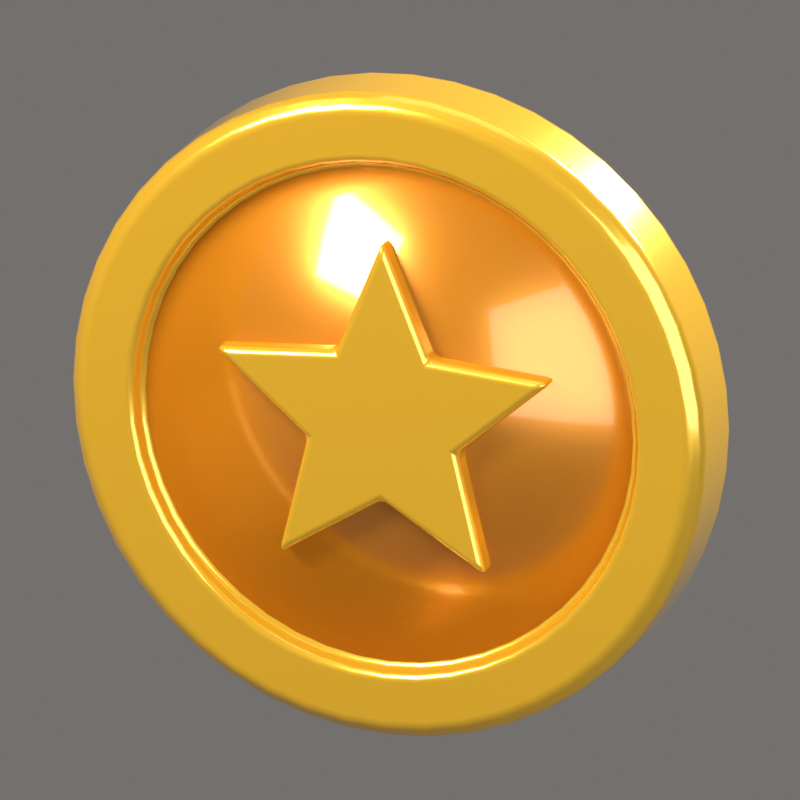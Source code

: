 # Source: Gold.blend  (saved by Blender 5.2.44; exported with 4.5.12 LTS)
import bpy
from mathutils import Matrix  # noqa: F401  (used for matrix-valued properties, if any)

bpy.ops.wm.read_factory_settings(use_empty=True)
scene = bpy.context.scene
scene.name = 'Scene'

# ---- collections
col_collection = bpy.data.collections.new('Collection'); scene.collection.children.link(col_collection)
col_iconrig = bpy.data.collections.new('IconRig'); scene.collection.children.link(col_iconrig)
col_iconsubject = bpy.data.collections.new('IconSubject'); scene.collection.children.link(col_iconsubject)

# ---- materials (node trees are filled in below, after node groups)
mat_gold = bpy.data.materials.new('Gold')
mat_gold.diffuse_color = (1.0, 0.5583, 0.02732, 1.0)
mat_golddeep = bpy.data.materials.new('GoldDeep')
mat_golddeep.diffuse_color = (0.807, 0.2789, 0.01033, 1.0)

# ---- material node trees
mat_gold.use_nodes = True; mat_gold.node_tree.nodes.clear()
_N = mat_gold.node_tree.nodes; _L = mat_gold.node_tree.links
n0 = _N.new('ShaderNodeBsdfPrincipled'); n0.name = 'Principled BSDF'; n0.location = (-200, 100)
n0.inputs[0].default_value = (1.0, 0.5583, 0.02732, 1.0)
n0.inputs[1].default_value = 0.5
n0.inputs[2].default_value = 0.22
n0.inputs[10].default_value = 0.005
n0.inputs[13].default_value = 0.6
n0.inputs[19].default_value = 1.0
n0.inputs[20].default_value = 0.08
n1 = _N.new('ShaderNodeOutputMaterial'); n1.name = 'Material Output'; n1.location = (200, 100)
_L.new(n0.outputs[0], n1.inputs[0])
n1.is_active_output = True
mat_golddeep.use_nodes = True; mat_golddeep.node_tree.nodes.clear()
_N = mat_golddeep.node_tree.nodes; _L = mat_golddeep.node_tree.links
n0 = _N.new('ShaderNodeBsdfPrincipled'); n0.name = 'Principled BSDF'; n0.location = (-200, 100)
n0.inputs[0].default_value = (0.807, 0.2789, 0.01033, 1.0)
n0.inputs[1].default_value = 0.5
n0.inputs[2].default_value = 0.28
n0.inputs[10].default_value = 0.005
n0.inputs[13].default_value = 0.6
n0.inputs[19].default_value = 0.9
n0.inputs[20].default_value = 0.08
n1 = _N.new('ShaderNodeOutputMaterial'); n1.name = 'Material Output'; n1.location = (200, 100)
_L.new(n0.outputs[0], n1.inputs[0])
n1.is_active_output = True

# ---- world
world_iconworld = bpy.data.worlds.new('IconWorld'); scene.world = world_iconworld
world_iconworld.use_nodes = True; world_iconworld.node_tree.nodes.clear()
_N = world_iconworld.node_tree.nodes; _L = world_iconworld.node_tree.links
n0 = _N.new('ShaderNodeBackground'); n0.name = 'Background'; n0.location = (-200, 100)
n0.inputs[0].default_value = (0.55, 0.52, 0.5, 1.0)
n0.inputs[1].default_value = 0.4
n1 = _N.new('ShaderNodeOutputWorld'); n1.name = 'World Output'; n1.location = (200, 100)
_L.new(n0.outputs[0], n1.inputs[0])
n1.is_active_output = True

# ---- cameras
cam_iconcam = bpy.data.cameras.new('IconCam')
cam_iconcam.type = 'ORTHO'
cam_iconcam.clip_end = 200.0
cam_iconcam.ortho_scale = 2.372
cam_iconcam.shift_y = -1.722e-06

# ---- lights
light_keylight = bpy.data.lights.new('KeyLight', 'AREA')
light_keylight.color = (1.0, 0.96, 0.9)
light_keylight.energy = 2200.0
light_keylight.size = 5.0
light_filllight = bpy.data.lights.new('FillLight', 'AREA')
light_filllight.color = (0.82, 0.9, 1.0)
light_filllight.energy = 700.0
light_filllight.size = 7.0
light_rimlight = bpy.data.lights.new('RimLight', 'AREA')
light_rimlight.color = (1.0, 0.95, 0.85)
light_rimlight.energy = 2600.0
light_rimlight.size = 3.0
light_toplight = bpy.data.lights.new('TopLight', 'AREA')
light_toplight.energy = 150.0
light_toplight.size = 6.0

# ---- meshes
me_coinbody = bpy.data.meshes.new('CoinBody')
me_coinbody.from_pydata([(0.0, 0.0, -0.1), (0.78, 0.0, -0.1), (0.7733, 0.1018, -0.1), (0.7534, 0.2019, -0.1), (0.7206, 0.2985, -0.1), (0.6755, 0.39, -0.1), (0.6188, 0.4748, -0.1), (0.5515, 0.5515, -0.1), (0.4748, 0.6188, -0.1), (0.39, 0.6755, -0.1), (0.2985, 0.7206, -0.1), (0.2019, 0.7534, -0.1), (0.1018, 0.7733, -0.1), (4.776e-17, 0.78, -0.1), (-0.1018, 0.7733, -0.1), (-0.2019, 0.7534, -0.1), (-0.2985, 0.7206, -0.1), (-0.39, 0.6755, -0.1), (-0.4748, 0.6188, -0.1), (-0.5515, 0.5515, -0.1), (-0.6188, 0.4748, -0.1), (-0.6755, 0.39, -0.1), (-0.7206, 0.2985, -0.1), (-0.7534, 0.2019, -0.1), (-0.7733, 0.1018, -0.1), (-0.78, 9.552e-17, -0.1), (-0.7733, -0.1018, -0.1), (-0.7534, -0.2019, -0.1), (-0.7206, -0.2985, -0.1), (-0.6755, -0.39, -0.1), (-0.6188, -0.4748, -0.1), (-0.5515, -0.5515, -0.1), (-0.4748, -0.6188, -0.1), (-0.39, -0.6755, -0.1), (-0.2985, -0.7206, -0.1), (-0.2019, -0.7534, -0.1), (-0.1018, -0.7733, -0.1), (-1.433e-16, -0.78, -0.1), (0.1018, -0.7733, -0.1), (0.2019, -0.7534, -0.1), (0.2985, -0.7206, -0.1), (0.39, -0.6755, -0.1), (0.4748, -0.6188, -0.1), (0.5515, -0.5515, -0.1), (0.6188, -0.4748, -0.1), (0.6755, -0.39, -0.1), (0.7206, -0.2985, -0.1), (0.7534, -0.2019, -0.1), (0.7733, -0.1018, -0.1), (0.8, 0.0, -0.15), (0.7932, 0.1044, -0.15), (0.7727, 0.2071, -0.15), (0.7391, 0.3061, -0.15), (0.6928, 0.4, -0.15), (0.6347, 0.487, -0.15), (0.5657, 0.5657, -0.15), (0.487, 0.6347, -0.15), (0.4, 0.6928, -0.15), (0.3061, 0.7391, -0.15), (0.2071, 0.7727, -0.15), (0.1044, 0.7932, -0.15), (4.899e-17, 0.8, -0.15), (-0.1044, 0.7932, -0.15), (-0.2071, 0.7727, -0.15), (-0.3061, 0.7391, -0.15), (-0.4, 0.6928, -0.15), (-0.487, 0.6347, -0.15), (-0.5657, 0.5657, -0.15), (-0.6347, 0.487, -0.15), (-0.6928, 0.4, -0.15), (-0.7391, 0.3061, -0.15), (-0.7727, 0.2071, -0.15), (-0.7932, 0.1044, -0.15), (-0.8, 9.797e-17, -0.15), (-0.7932, -0.1044, -0.15), (-0.7727, -0.2071, -0.15), (-0.7391, -0.3061, -0.15), (-0.6928, -0.4, -0.15), (-0.6347, -0.487, -0.15), (-0.5657, -0.5657, -0.15), (-0.487, -0.6347, -0.15), (-0.4, -0.6928, -0.15), (-0.3061, -0.7391, -0.15), (-0.2071, -0.7727, -0.15), (-0.1044, -0.7932, -0.15), (-1.47e-16, -0.8, -0.15), (0.1044, -0.7932, -0.15), (0.2071, -0.7727, -0.15), (0.3061, -0.7391, -0.15), (0.4, -0.6928, -0.15), (0.487, -0.6347, -0.15), (0.5657, -0.5657, -0.15), (0.6347, -0.487, -0.15), (0.6928, -0.4, -0.15), (0.7391, -0.3061, -0.15), (0.7727, -0.2071, -0.15), (0.7932, -0.1044, -0.15), (0.96, 0.0, -0.15), (0.9518, 0.1253, -0.15), (0.9273, 0.2485, -0.15), (0.8869, 0.3674, -0.15), (0.8314, 0.48, -0.15), (0.7616, 0.5844, -0.15), (0.6788, 0.6788, -0.15), (0.5844, 0.7616, -0.15), (0.48, 0.8314, -0.15), (0.3674, 0.8869, -0.15), (0.2485, 0.9273, -0.15), (0.1253, 0.9518, -0.15), (5.878e-17, 0.96, -0.15), (-0.1253, 0.9518, -0.15), (-0.2485, 0.9273, -0.15), (-0.3674, 0.8869, -0.15), (-0.48, 0.8314, -0.15), (-0.5844, 0.7616, -0.15), (-0.6788, 0.6788, -0.15), (-0.7616, 0.5844, -0.15), (-0.8314, 0.48, -0.15), (-0.8869, 0.3674, -0.15), (-0.9273, 0.2485, -0.15), (-0.9518, 0.1253, -0.15), (-0.96, 1.176e-16, -0.15), (-0.9518, -0.1253, -0.15), (-0.9273, -0.2485, -0.15), (-0.8869, -0.3674, -0.15), (-0.8314, -0.48, -0.15), (-0.7616, -0.5844, -0.15), (-0.6788, -0.6788, -0.15), (-0.5844, -0.7616, -0.15), (-0.48, -0.8314, -0.15), (-0.3674, -0.8869, -0.15), (-0.2485, -0.9273, -0.15), (-0.1253, -0.9518, -0.15), (-1.763e-16, -0.96, -0.15), (0.1253, -0.9518, -0.15), (0.2485, -0.9273, -0.15), (0.3674, -0.8869, -0.15), (0.48, -0.8314, -0.15), (0.5844, -0.7616, -0.15), (0.6788, -0.6788, -0.15), (0.7616, -0.5844, -0.15), (0.8314, -0.48, -0.15), (0.8869, -0.3674, -0.15), (0.9273, -0.2485, -0.15), (0.9518, -0.1253, -0.15), (1.0, 0.0, -0.11), (0.9914, 0.1305, -0.11), (0.9659, 0.2588, -0.11), (0.9239, 0.3827, -0.11), (0.866, 0.5, -0.11), (0.7934, 0.6088, -0.11), (0.7071, 0.7071, -0.11), (0.6088, 0.7934, -0.11), (0.5, 0.866, -0.11), (0.3827, 0.9239, -0.11), (0.2588, 0.9659, -0.11), (0.1305, 0.9914, -0.11), (6.123e-17, 1.0, -0.11), (-0.1305, 0.9914, -0.11), (-0.2588, 0.9659, -0.11), (-0.3827, 0.9239, -0.11), (-0.5, 0.866, -0.11), (-0.6088, 0.7934, -0.11), (-0.7071, 0.7071, -0.11), (-0.7934, 0.6088, -0.11), (-0.866, 0.5, -0.11), (-0.9239, 0.3827, -0.11), (-0.9659, 0.2588, -0.11), (-0.9914, 0.1305, -0.11), (-1.0, 1.225e-16, -0.11), (-0.9914, -0.1305, -0.11), (-0.9659, -0.2588, -0.11), (-0.9239, -0.3827, -0.11), (-0.866, -0.5, -0.11), (-0.7934, -0.6088, -0.11), (-0.7071, -0.7071, -0.11), (-0.6088, -0.7934, -0.11), (-0.5, -0.866, -0.11), (-0.3827, -0.9239, -0.11), (-0.2588, -0.9659, -0.11), (-0.1305, -0.9914, -0.11), (-1.837e-16, -1.0, -0.11), (0.1305, -0.9914, -0.11), (0.2588, -0.9659, -0.11), (0.3827, -0.9239, -0.11), (0.5, -0.866, -0.11), (0.6088, -0.7934, -0.11), (0.7071, -0.7071, -0.11), (0.7934, -0.6088, -0.11), (0.866, -0.5, -0.11), (0.9239, -0.3827, -0.11), (0.9659, -0.2588, -0.11), (0.9914, -0.1305, -0.11), (1.0, 0.0, 0.11), (0.9914, 0.1305, 0.11), (0.9659, 0.2588, 0.11), (0.9239, 0.3827, 0.11), (0.866, 0.5, 0.11), (0.7934, 0.6088, 0.11), (0.7071, 0.7071, 0.11), (0.6088, 0.7934, 0.11), (0.5, 0.866, 0.11), (0.3827, 0.9239, 0.11), (0.2588, 0.9659, 0.11), (0.1305, 0.9914, 0.11), (6.123e-17, 1.0, 0.11), (-0.1305, 0.9914, 0.11), (-0.2588, 0.9659, 0.11), (-0.3827, 0.9239, 0.11), (-0.5, 0.866, 0.11), (-0.6088, 0.7934, 0.11), (-0.7071, 0.7071, 0.11), (-0.7934, 0.6088, 0.11), (-0.866, 0.5, 0.11), (-0.9239, 0.3827, 0.11), (-0.9659, 0.2588, 0.11), (-0.9914, 0.1305, 0.11), (-1.0, 1.225e-16, 0.11), (-0.9914, -0.1305, 0.11), (-0.9659, -0.2588, 0.11), (-0.9239, -0.3827, 0.11), (-0.866, -0.5, 0.11), (-0.7934, -0.6088, 0.11), (-0.7071, -0.7071, 0.11), (-0.6088, -0.7934, 0.11), (-0.5, -0.866, 0.11), (-0.3827, -0.9239, 0.11), (-0.2588, -0.9659, 0.11), (-0.1305, -0.9914, 0.11), (-1.837e-16, -1.0, 0.11), (0.1305, -0.9914, 0.11), (0.2588, -0.9659, 0.11), (0.3827, -0.9239, 0.11), (0.5, -0.866, 0.11), (0.6088, -0.7934, 0.11), (0.7071, -0.7071, 0.11), (0.7934, -0.6088, 0.11), (0.866, -0.5, 0.11), (0.9239, -0.3827, 0.11), (0.9659, -0.2588, 0.11), (0.9914, -0.1305, 0.11), (0.96, 0.0, 0.15), (0.9518, 0.1253, 0.15), (0.9273, 0.2485, 0.15), (0.8869, 0.3674, 0.15), (0.8314, 0.48, 0.15), (0.7616, 0.5844, 0.15), (0.6788, 0.6788, 0.15), (0.5844, 0.7616, 0.15), (0.48, 0.8314, 0.15), (0.3674, 0.8869, 0.15), (0.2485, 0.9273, 0.15), (0.1253, 0.9518, 0.15), (5.878e-17, 0.96, 0.15), (-0.1253, 0.9518, 0.15), (-0.2485, 0.9273, 0.15), (-0.3674, 0.8869, 0.15), (-0.48, 0.8314, 0.15), (-0.5844, 0.7616, 0.15), (-0.6788, 0.6788, 0.15), (-0.7616, 0.5844, 0.15), (-0.8314, 0.48, 0.15), (-0.8869, 0.3674, 0.15), (-0.9273, 0.2485, 0.15), (-0.9518, 0.1253, 0.15), (-0.96, 1.176e-16, 0.15), (-0.9518, -0.1253, 0.15), (-0.9273, -0.2485, 0.15), (-0.8869, -0.3674, 0.15), (-0.8314, -0.48, 0.15), (-0.7616, -0.5844, 0.15), (-0.6788, -0.6788, 0.15), (-0.5844, -0.7616, 0.15), (-0.48, -0.8314, 0.15), (-0.3674, -0.8869, 0.15), (-0.2485, -0.9273, 0.15), (-0.1253, -0.9518, 0.15), (-1.763e-16, -0.96, 0.15), (0.1253, -0.9518, 0.15), (0.2485, -0.9273, 0.15), (0.3674, -0.8869, 0.15), (0.48, -0.8314, 0.15), (0.5844, -0.7616, 0.15), (0.6788, -0.6788, 0.15), (0.7616, -0.5844, 0.15), (0.8314, -0.48, 0.15), (0.8869, -0.3674, 0.15), (0.9273, -0.2485, 0.15), (0.9518, -0.1253, 0.15), (0.8, 0.0, 0.15), (0.7932, 0.1044, 0.15), (0.7727, 0.2071, 0.15), (0.7391, 0.3061, 0.15), (0.6928, 0.4, 0.15), (0.6347, 0.487, 0.15), (0.5657, 0.5657, 0.15), (0.487, 0.6347, 0.15), (0.4, 0.6928, 0.15), (0.3061, 0.7391, 0.15), (0.2071, 0.7727, 0.15), (0.1044, 0.7932, 0.15), (4.899e-17, 0.8, 0.15), (-0.1044, 0.7932, 0.15), (-0.2071, 0.7727, 0.15), (-0.3061, 0.7391, 0.15), (-0.4, 0.6928, 0.15), (-0.487, 0.6347, 0.15), (-0.5657, 0.5657, 0.15), (-0.6347, 0.487, 0.15), (-0.6928, 0.4, 0.15), (-0.7391, 0.3061, 0.15), (-0.7727, 0.2071, 0.15), (-0.7932, 0.1044, 0.15), (-0.8, 9.797e-17, 0.15), (-0.7932, -0.1044, 0.15), (-0.7727, -0.2071, 0.15), (-0.7391, -0.3061, 0.15), (-0.6928, -0.4, 0.15), (-0.6347, -0.487, 0.15), (-0.5657, -0.5657, 0.15), (-0.487, -0.6347, 0.15), (-0.4, -0.6928, 0.15), (-0.3061, -0.7391, 0.15), (-0.2071, -0.7727, 0.15), (-0.1044, -0.7932, 0.15), (-1.47e-16, -0.8, 0.15), (0.1044, -0.7932, 0.15), (0.2071, -0.7727, 0.15), (0.3061, -0.7391, 0.15), (0.4, -0.6928, 0.15), (0.487, -0.6347, 0.15), (0.5657, -0.5657, 0.15), (0.6347, -0.487, 0.15), (0.6928, -0.4, 0.15), (0.7391, -0.3061, 0.15), (0.7727, -0.2071, 0.15), (0.7932, -0.1044, 0.15), (0.78, 0.0, 0.1), (0.7733, 0.1018, 0.1), (0.7534, 0.2019, 0.1), (0.7206, 0.2985, 0.1), (0.6755, 0.39, 0.1), (0.6188, 0.4748, 0.1), (0.5515, 0.5515, 0.1), (0.4748, 0.6188, 0.1), (0.39, 0.6755, 0.1), (0.2985, 0.7206, 0.1), (0.2019, 0.7534, 0.1), (0.1018, 0.7733, 0.1), (4.776e-17, 0.78, 0.1), (-0.1018, 0.7733, 0.1), (-0.2019, 0.7534, 0.1), (-0.2985, 0.7206, 0.1), (-0.39, 0.6755, 0.1), (-0.4748, 0.6188, 0.1), (-0.5515, 0.5515, 0.1), (-0.6188, 0.4748, 0.1), (-0.6755, 0.39, 0.1), (-0.7206, 0.2985, 0.1), (-0.7534, 0.2019, 0.1), (-0.7733, 0.1018, 0.1), (-0.78, 9.552e-17, 0.1), (-0.7733, -0.1018, 0.1), (-0.7534, -0.2019, 0.1), (-0.7206, -0.2985, 0.1), (-0.6755, -0.39, 0.1), (-0.6188, -0.4748, 0.1), (-0.5515, -0.5515, 0.1), (-0.4748, -0.6188, 0.1), (-0.39, -0.6755, 0.1), (-0.2985, -0.7206, 0.1), (-0.2019, -0.7534, 0.1), (-0.1018, -0.7733, 0.1), (-1.433e-16, -0.78, 0.1), (0.1018, -0.7733, 0.1), (0.2019, -0.7534, 0.1), (0.2985, -0.7206, 0.1), (0.39, -0.6755, 0.1), (0.4748, -0.6188, 0.1), (0.5515, -0.5515, 0.1), (0.6188, -0.4748, 0.1), (0.6755, -0.39, 0.1), (0.7206, -0.2985, 0.1), (0.7534, -0.2019, 0.1), (0.7733, -0.1018, 0.1), (0.0, 0.0, 0.1)], [], [(0, 2, 1), (0, 3, 2), (0, 4, 3), (0, 5, 4), (0, 6, 5), (0, 7, 6), (0, 8, 7), (0, 9, 8), (0, 10, 9), (0, 11, 10), (0, 12, 11), (0, 13, 12), (0, 14, 13), (0, 15, 14), (0, 16, 15), (0, 17, 16), (0, 18, 17), (0, 19, 18), (0, 20, 19), (0, 21, 20), (0, 22, 21), (0, 23, 22), (0, 24, 23), (0, 25, 24), (0, 26, 25), (0, 27, 26), (0, 28, 27), (0, 29, 28), (0, 30, 29), (0, 31, 30), (0, 32, 31), (0, 33, 32), (0, 34, 33), (0, 35, 34), (0, 36, 35), (0, 37, 36), (0, 38, 37), (0, 39, 38), (0, 40, 39), (0, 41, 40), (0, 42, 41), (0, 43, 42), (0, 44, 43), (0, 45, 44), (0, 46, 45), (0, 47, 46), (0, 48, 47), (0, 1, 48), (1, 2, 50, 49), (2, 3, 51, 50), (3, 4, 52, 51), (4, 5, 53, 52), (5, 6, 54, 53), (6, 7, 55, 54), (7, 8, 56, 55), (8, 9, 57, 56), (9, 10, 58, 57), (10, 11, 59, 58), (11, 12, 60, 59), (12, 13, 61, 60), (13, 14, 62, 61), (14, 15, 63, 62), (15, 16, 64, 63), (16, 17, 65, 64), (17, 18, 66, 65), (18, 19, 67, 66), (19, 20, 68, 67), (20, 21, 69, 68), (21, 22, 70, 69), (22, 23, 71, 70), (23, 24, 72, 71), (24, 25, 73, 72), (25, 26, 74, 73), (26, 27, 75, 74), (27, 28, 76, 75), (28, 29, 77, 76), (29, 30, 78, 77), (30, 31, 79, 78), (31, 32, 80, 79), (32, 33, 81, 80), (33, 34, 82, 81), (34, 35, 83, 82), (35, 36, 84, 83), (36, 37, 85, 84), (37, 38, 86, 85), (38, 39, 87, 86), (39, 40, 88, 87), (40, 41, 89, 88), (41, 42, 90, 89), (42, 43, 91, 90), (43, 44, 92, 91), (44, 45, 93, 92), (45, 46, 94, 93), (46, 47, 95, 94), (47, 48, 96, 95), (48, 1, 49, 96), (49, 50, 98, 97), (50, 51, 99, 98), (51, 52, 100, 99), (52, 53, 101, 100), (53, 54, 102, 101), (54, 55, 103, 102), (55, 56, 104, 103), (56, 57, 105, 104), (57, 58, 106, 105), (58, 59, 107, 106), (59, 60, 108, 107), (60, 61, 109, 108), (61, 62, 110, 109), (62, 63, 111, 110), (63, 64, 112, 111), (64, 65, 113, 112), (65, 66, 114, 113), (66, 67, 115, 114), (67, 68, 116, 115), (68, 69, 117, 116), (69, 70, 118, 117), (70, 71, 119, 118), (71, 72, 120, 119), (72, 73, 121, 120), (73, 74, 122, 121), (74, 75, 123, 122), (75, 76, 124, 123), (76, 77, 125, 124), (77, 78, 126, 125), (78, 79, 127, 126), (79, 80, 128, 127), (80, 81, 129, 128), (81, 82, 130, 129), (82, 83, 131, 130), (83, 84, 132, 131), (84, 85, 133, 132), (85, 86, 134, 133), (86, 87, 135, 134), (87, 88, 136, 135), (88, 89, 137, 136), (89, 90, 138, 137), (90, 91, 139, 138), (91, 92, 140, 139), (92, 93, 141, 140), (93, 94, 142, 141), (94, 95, 143, 142), (95, 96, 144, 143), (96, 49, 97, 144), (97, 98, 146, 145), (98, 99, 147, 146), (99, 100, 148, 147), (100, 101, 149, 148), (101, 102, 150, 149), (102, 103, 151, 150), (103, 104, 152, 151), (104, 105, 153, 152), (105, 106, 154, 153), (106, 107, 155, 154), (107, 108, 156, 155), (108, 109, 157, 156), (109, 110, 158, 157), (110, 111, 159, 158), (111, 112, 160, 159), (112, 113, 161, 160), (113, 114, 162, 161), (114, 115, 163, 162), (115, 116, 164, 163), (116, 117, 165, 164), (117, 118, 166, 165), (118, 119, 167, 166), (119, 120, 168, 167), (120, 121, 169, 168), (121, 122, 170, 169), (122, 123, 171, 170), (123, 124, 172, 171), (124, 125, 173, 172), (125, 126, 174, 173), (126, 127, 175, 174), (127, 128, 176, 175), (128, 129, 177, 176), (129, 130, 178, 177), (130, 131, 179, 178), (131, 132, 180, 179), (132, 133, 181, 180), (133, 134, 182, 181), (134, 135, 183, 182), (135, 136, 184, 183), (136, 137, 185, 184), (137, 138, 186, 185), (138, 139, 187, 186), (139, 140, 188, 187), (140, 141, 189, 188), (141, 142, 190, 189), (142, 143, 191, 190), (143, 144, 192, 191), (144, 97, 145, 192), (145, 146, 194, 193), (146, 147, 195, 194), (147, 148, 196, 195), (148, 149, 197, 196), (149, 150, 198, 197), (150, 151, 199, 198), (151, 152, 200, 199), (152, 153, 201, 200), (153, 154, 202, 201), (154, 155, 203, 202), (155, 156, 204, 203), (156, 157, 205, 204), (157, 158, 206, 205), (158, 159, 207, 206), (159, 160, 208, 207), (160, 161, 209, 208), (161, 162, 210, 209), (162, 163, 211, 210), (163, 164, 212, 211), (164, 165, 213, 212), (165, 166, 214, 213), (166, 167, 215, 214), (167, 168, 216, 215), (168, 169, 217, 216), (169, 170, 218, 217), (170, 171, 219, 218), (171, 172, 220, 219), (172, 173, 221, 220), (173, 174, 222, 221), (174, 175, 223, 222), (175, 176, 224, 223), (176, 177, 225, 224), (177, 178, 226, 225), (178, 179, 227, 226), (179, 180, 228, 227), (180, 181, 229, 228), (181, 182, 230, 229), (182, 183, 231, 230), (183, 184, 232, 231), (184, 185, 233, 232), (185, 186, 234, 233), (186, 187, 235, 234), (187, 188, 236, 235), (188, 189, 237, 236), (189, 190, 238, 237), (190, 191, 239, 238), (191, 192, 240, 239), (192, 145, 193, 240), (193, 194, 242, 241), (194, 195, 243, 242), (195, 196, 244, 243), (196, 197, 245, 244), (197, 198, 246, 245), (198, 199, 247, 246), (199, 200, 248, 247), (200, 201, 249, 248), (201, 202, 250, 249), (202, 203, 251, 250), (203, 204, 252, 251), (204, 205, 253, 252), (205, 206, 254, 253), (206, 207, 255, 254), (207, 208, 256, 255), (208, 209, 257, 256), (209, 210, 258, 257), (210, 211, 259, 258), (211, 212, 260, 259), (212, 213, 261, 260), (213, 214, 262, 261), (214, 215, 263, 262), (215, 216, 264, 263), (216, 217, 265, 264), (217, 218, 266, 265), (218, 219, 267, 266), (219, 220, 268, 267), (220, 221, 269, 268), (221, 222, 270, 269), (222, 223, 271, 270), (223, 224, 272, 271), (224, 225, 273, 272), (225, 226, 274, 273), (226, 227, 275, 274), (227, 228, 276, 275), (228, 229, 277, 276), (229, 230, 278, 277), (230, 231, 279, 278), (231, 232, 280, 279), (232, 233, 281, 280), (233, 234, 282, 281), (234, 235, 283, 282), (235, 236, 284, 283), (236, 237, 285, 284), (237, 238, 286, 285), (238, 239, 287, 286), (239, 240, 288, 287), (240, 193, 241, 288), (241, 242, 290, 289), (242, 243, 291, 290), (243, 244, 292, 291), (244, 245, 293, 292), (245, 246, 294, 293), (246, 247, 295, 294), (247, 248, 296, 295), (248, 249, 297, 296), (249, 250, 298, 297), (250, 251, 299, 298), (251, 252, 300, 299), (252, 253, 301, 300), (253, 254, 302, 301), (254, 255, 303, 302), (255, 256, 304, 303), (256, 257, 305, 304), (257, 258, 306, 305), (258, 259, 307, 306), (259, 260, 308, 307), (260, 261, 309, 308), (261, 262, 310, 309), (262, 263, 311, 310), (263, 264, 312, 311), (264, 265, 313, 312), (265, 266, 314, 313), (266, 267, 315, 314), (267, 268, 316, 315), (268, 269, 317, 316), (269, 270, 318, 317), (270, 271, 319, 318), (271, 272, 320, 319), (272, 273, 321, 320), (273, 274, 322, 321), (274, 275, 323, 322), (275, 276, 324, 323), (276, 277, 325, 324), (277, 278, 326, 325), (278, 279, 327, 326), (279, 280, 328, 327), (280, 281, 329, 328), (281, 282, 330, 329), (282, 283, 331, 330), (283, 284, 332, 331), (284, 285, 333, 332), (285, 286, 334, 333), (286, 287, 335, 334), (287, 288, 336, 335), (288, 241, 289, 336), (289, 290, 338, 337), (290, 291, 339, 338), (291, 292, 340, 339), (292, 293, 341, 340), (293, 294, 342, 341), (294, 295, 343, 342), (295, 296, 344, 343), (296, 297, 345, 344), (297, 298, 346, 345), (298, 299, 347, 346), (299, 300, 348, 347), (300, 301, 349, 348), (301, 302, 350, 349), (302, 303, 351, 350), (303, 304, 352, 351), (304, 305, 353, 352), (305, 306, 354, 353), (306, 307, 355, 354), (307, 308, 356, 355), (308, 309, 357, 356), (309, 310, 358, 357), (310, 311, 359, 358), (311, 312, 360, 359), (312, 313, 361, 360), (313, 314, 362, 361), (314, 315, 363, 362), (315, 316, 364, 363), (316, 317, 365, 364), (317, 318, 366, 365), (318, 319, 367, 366), (319, 320, 368, 367), (320, 321, 369, 368), (321, 322, 370, 369), (322, 323, 371, 370), (323, 324, 372, 371), (324, 325, 373, 372), (325, 326, 374, 373), (326, 327, 375, 374), (327, 328, 376, 375), (328, 329, 377, 376), (329, 330, 378, 377), (330, 331, 379, 378), (331, 332, 380, 379), (332, 333, 381, 380), (333, 334, 382, 381), (334, 335, 383, 382), (335, 336, 384, 383), (336, 289, 337, 384), (337, 338, 385), (338, 339, 385), (339, 340, 385), (340, 341, 385), (341, 342, 385), (342, 343, 385), (343, 344, 385), (344, 345, 385), (345, 346, 385), (346, 347, 385), (347, 348, 385), (348, 349, 385), (349, 350, 385), (350, 351, 385), (351, 352, 385), (352, 353, 385), (353, 354, 385), (354, 355, 385), (355, 356, 385), (356, 357, 385), (357, 358, 385), (358, 359, 385), (359, 360, 385), (360, 361, 385), (361, 362, 385), (362, 363, 385), (363, 364, 385), (364, 365, 385), (365, 366, 385), (366, 367, 385), (367, 368, 385), (368, 369, 385), (369, 370, 385), (370, 371, 385), (371, 372, 385), (372, 373, 385), (373, 374, 385), (374, 375, 385), (375, 376, 385), (376, 377, 385), (377, 378, 385), (378, 379, 385), (379, 380, 385), (380, 381, 385), (381, 382, 385), (382, 383, 385), (383, 384, 385), (384, 337, 385)])
me_coinbody.polygons.foreach_set('use_smooth', [True] * 432)
me_coinbody.materials.append(mat_gold)
me_coinbody.update()
me_coinface = bpy.data.meshes.new('CoinFace')
me_coinface.from_pydata([(0.0, 0.78, -0.103), (0.0, 0.78, 0.103), (0.1018, 0.7733, -0.103), (0.1018, 0.7733, 0.103), (0.2019, 0.7534, -0.103), (0.2019, 0.7534, 0.103), (0.2985, 0.7206, -0.103), (0.2985, 0.7206, 0.103), (0.39, 0.6755, -0.103), (0.39, 0.6755, 0.103), (0.4748, 0.6188, -0.103), (0.4748, 0.6188, 0.103), (0.5515, 0.5515, -0.103), (0.5515, 0.5515, 0.103), (0.6188, 0.4748, -0.103), (0.6188, 0.4748, 0.103), (0.6755, 0.39, -0.103), (0.6755, 0.39, 0.103), (0.7206, 0.2985, -0.103), (0.7206, 0.2985, 0.103), (0.7534, 0.2019, -0.103), (0.7534, 0.2019, 0.103), (0.7733, 0.1018, -0.103), (0.7733, 0.1018, 0.103), (0.78, 0.0, -0.103), (0.78, 0.0, 0.103), (0.7733, -0.1018, -0.103), (0.7733, -0.1018, 0.103), (0.7534, -0.2019, -0.103), (0.7534, -0.2019, 0.103), (0.7206, -0.2985, -0.103), (0.7206, -0.2985, 0.103), (0.6755, -0.39, -0.103), (0.6755, -0.39, 0.103), (0.6188, -0.4748, -0.103), (0.6188, -0.4748, 0.103), (0.5515, -0.5515, -0.103), (0.5515, -0.5515, 0.103), (0.4748, -0.6188, -0.103), (0.4748, -0.6188, 0.103), (0.39, -0.6755, -0.103), (0.39, -0.6755, 0.103), (0.2985, -0.7206, -0.103), (0.2985, -0.7206, 0.103), (0.2019, -0.7534, -0.103), (0.2019, -0.7534, 0.103), (0.1018, -0.7733, -0.103), (0.1018, -0.7733, 0.103), (0.0, -0.78, -0.103), (0.0, -0.78, 0.103), (-0.1018, -0.7733, -0.103), (-0.1018, -0.7733, 0.103), (-0.2019, -0.7534, -0.103), (-0.2019, -0.7534, 0.103), (-0.2985, -0.7206, -0.103), (-0.2985, -0.7206, 0.103), (-0.39, -0.6755, -0.103), (-0.39, -0.6755, 0.103), (-0.4748, -0.6188, -0.103), (-0.4748, -0.6188, 0.103), (-0.5515, -0.5515, -0.103), (-0.5515, -0.5515, 0.103), (-0.6188, -0.4748, -0.103), (-0.6188, -0.4748, 0.103), (-0.6755, -0.39, -0.103), (-0.6755, -0.39, 0.103), (-0.7206, -0.2985, -0.103), (-0.7206, -0.2985, 0.103), (-0.7534, -0.2019, -0.103), (-0.7534, -0.2019, 0.103), (-0.7733, -0.1018, -0.103), (-0.7733, -0.1018, 0.103), (-0.78, 0.0, -0.103), (-0.78, 0.0, 0.103), (-0.7733, 0.1018, -0.103), (-0.7733, 0.1018, 0.103), (-0.7534, 0.2019, -0.103), (-0.7534, 0.2019, 0.103), (-0.7206, 0.2985, -0.103), (-0.7206, 0.2985, 0.103), (-0.6755, 0.39, -0.103), (-0.6755, 0.39, 0.103), (-0.6188, 0.4748, -0.103), (-0.6188, 0.4748, 0.103), (-0.5515, 0.5515, -0.103), (-0.5515, 0.5515, 0.103), (-0.4748, 0.6188, -0.103), (-0.4748, 0.6188, 0.103), (-0.39, 0.6755, -0.103), (-0.39, 0.6755, 0.103), (-0.2985, 0.7206, -0.103), (-0.2985, 0.7206, 0.103), (-0.2019, 0.7534, -0.103), (-0.2019, 0.7534, 0.103), (-0.1018, 0.7733, -0.103), (-0.1018, 0.7733, 0.103)], [], [(0, 1, 3, 2), (2, 3, 5, 4), (4, 5, 7, 6), (6, 7, 9, 8), (8, 9, 11, 10), (10, 11, 13, 12), (12, 13, 15, 14), (14, 15, 17, 16), (16, 17, 19, 18), (18, 19, 21, 20), (20, 21, 23, 22), (22, 23, 25, 24), (24, 25, 27, 26), (26, 27, 29, 28), (28, 29, 31, 30), (30, 31, 33, 32), (32, 33, 35, 34), (34, 35, 37, 36), (36, 37, 39, 38), (38, 39, 41, 40), (40, 41, 43, 42), (42, 43, 45, 44), (44, 45, 47, 46), (46, 47, 49, 48), (48, 49, 51, 50), (50, 51, 53, 52), (52, 53, 55, 54), (54, 55, 57, 56), (56, 57, 59, 58), (58, 59, 61, 60), (60, 61, 63, 62), (62, 63, 65, 64), (64, 65, 67, 66), (66, 67, 69, 68), (68, 69, 71, 70), (70, 71, 73, 72), (72, 73, 75, 74), (74, 75, 77, 76), (76, 77, 79, 78), (78, 79, 81, 80), (80, 81, 83, 82), (82, 83, 85, 84), (84, 85, 87, 86), (86, 87, 89, 88), (88, 89, 91, 90), (90, 91, 93, 92), (3, 1, 95, 93, 91, 89, 87, 85, 83, 81, 79, 77, 75, 73, 71, 69, 67, 65, 63, 61, 59, 57, 55, 53, 51, 49, 47, 45, 43, 41, 39, 37, 35, 33, 31, 29, 27, 25, 23, 21, 19, 17, 15, 13, 11, 9, 7, 5), (92, 93, 95, 94), (94, 95, 1, 0), (0, 2, 4, 6, 8, 10, 12, 14, 16, 18, 20, 22, 24, 26, 28, 30, 32, 34, 36, 38, 40, 42, 44, 46, 48, 50, 52, 54, 56, 58, 60, 62, 64, 66, 68, 70, 72, 74, 76, 78, 80, 82, 84, 86, 88, 90, 92, 94)])
me_coinface.polygons.foreach_set('use_smooth', [True] * 50)
me_coinface.materials.append(mat_golddeep)
me_coinface.update()
me_coinstar = bpy.data.meshes.new('CoinStar')
me_coinstar.from_pydata([(3.429e-17, -0.045, 0.56), (-0.1469, -0.045, 0.2023), (-0.5326, -0.045, 0.173), (-0.2378, -0.045, -0.07725), (-0.3292, -0.045, -0.453), (-4.592e-17, -0.045, -0.25), (0.3292, -0.045, -0.453), (0.2378, -0.045, -0.07725), (0.5326, -0.045, 0.173), (0.1469, -0.045, 0.2023), (3.429e-17, 0.045, 0.56), (-0.1469, 0.045, 0.2023), (-0.5326, 0.045, 0.173), (-0.2378, 0.045, -0.07725), (-0.3292, 0.045, -0.453), (-4.592e-17, 0.045, -0.25), (0.3292, 0.045, -0.453), (0.2378, 0.045, -0.07725), (0.5326, 0.045, 0.173), (0.1469, 0.045, 0.2023)], [], [(3, 7, 9), (19, 15, 11), (0, 10, 11, 1), (1, 11, 12, 2), (2, 12, 13, 3), (3, 13, 14, 4), (4, 14, 15, 5), (5, 15, 16, 6), (6, 16, 17, 7), (7, 17, 18, 8), (8, 18, 19, 9), (9, 19, 10, 0), (9, 0, 1), (1, 2, 3), (3, 4, 5), (5, 6, 7), (7, 8, 9), (9, 1, 3), (3, 5, 7), (19, 18, 17), (17, 16, 15), (15, 14, 13), (13, 12, 11), (11, 10, 19), (19, 17, 15), (15, 13, 11)])
me_coinstar.polygons.foreach_set('use_smooth', [True] * 26)
me_coinstar.materials.append(mat_gold)
me_coinstar.update()

# ---- objects
ob_iconcam = bpy.data.objects.new('IconCam', cam_iconcam)
ob_keylight = bpy.data.objects.new('KeyLight', light_keylight)
ob_filllight = bpy.data.objects.new('FillLight', light_filllight)
ob_rimlight = bpy.data.objects.new('RimLight', light_rimlight)
ob_toplight = bpy.data.objects.new('TopLight', light_toplight)
ob_coin = bpy.data.objects.new('Coin', None)
ob_coinbody = bpy.data.objects.new('CoinBody', me_coinbody)
ob_coinface = bpy.data.objects.new('CoinFace', me_coinface)
ob_coinstar = bpy.data.objects.new('CoinStar', me_coinstar)

# ---- transforms, parenting, visibility, modifiers, constraints
ob_iconcam.location = (13.39, -25.19, 9.271)
ob_iconcam.rotation_euler = (1.257, -3.907e-08, 0.4887)
ob_keylight.location = (-4.5, -6.5, 7.0)
ob_keylight.rotation_euler = (0.8461, 1.639e-09, -0.6055)
ob_filllight.location = (7.0, -4.0, 1.5)
ob_filllight.rotation_euler = (1.387, 1.353e-07, 1.052)
ob_rimlight.location = (3.0, 7.0, 5.0)
ob_rimlight.rotation_euler = (0.9898, 1.23e-07, 2.737)
ob_toplight.location = (0.0, 0.0, 9.0)
ob_coin.location = (0.0, 0.0, 0.0)
ob_coin.rotation_euler = (0.0, 0.0, 0.1396)
ob_coinbody.parent = ob_coin
ob_coinbody.location = (0.0, 0.0, 0.0)
ob_coinbody.rotation_euler = (1.571, 0.0, 0.0)
_m = ob_coinbody.modifiers.new('Bevel', 'BEVEL')
_m.width = 0.02
_m.width_pct = 0.02
_m.segments = 2
_m.angle_limit = 0.6981
_m.harden_normals = True
ob_coinface.parent = ob_coin
ob_coinface.location = (0.0, 0.0, 0.0)
ob_coinface.rotation_euler = (1.571, 0.0, 0.0)
ob_coinstar.parent = ob_coin
ob_coinstar.location = (0.0, -0.135, 0.0)
_m = ob_coinstar.modifiers.new('Bevel', 'BEVEL')
_m.width = 0.025
_m.width_pct = 0.025
_m.segments = 3
_m.harden_normals = True

# ---- collection membership
col_iconrig.objects.link(ob_iconcam)
col_iconrig.objects.link(ob_keylight)
col_iconrig.objects.link(ob_filllight)
col_iconrig.objects.link(ob_rimlight)
col_iconrig.objects.link(ob_toplight)
col_iconsubject.objects.link(ob_coin)
col_iconsubject.objects.link(ob_coinbody)
col_iconsubject.objects.link(ob_coinface)
col_iconsubject.objects.link(ob_coinstar)

# ---- scene / render settings (as saved in the file)
scene.camera = ob_iconcam
scene.frame_start = 1; scene.frame_end = 250; scene.frame_set(1)
scene.render.engine = 'BLENDER_EEVEE_NEXT'
scene.render.resolution_x = 512
scene.render.resolution_y = 512
scene.render.film_transparent = True
scene.render.bake_bias = 0.0
scene.render.bake_samples = 0
scene.render.compositor_device = 'GPU'
scene.eevee.taa_render_samples = 48
scene.eevee.use_volume_custom_range = False
scene.eevee.fast_gi_thickness_near = 0.1
scene.eevee.fast_gi_thickness_far = 0.0
scene.eevee.ray_tracing_options.screen_trace_thickness = 0.1
scene.view_settings.view_transform = 'Standard'
scene.view_settings.exposure = -0.35
bpy.context.view_layer.update()
